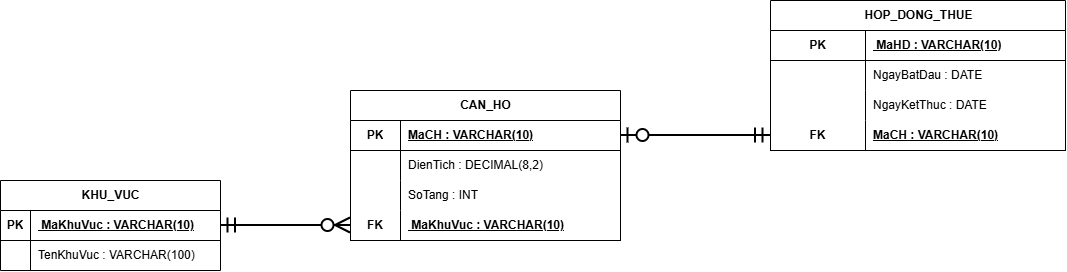

The diagram above was exported from draw.io. Its source (the exported page's mxGraphModel, read from the mxfile embedded in the PNG):
<mxGraphModel dx="1542" dy="791" grid="1" gridSize="10" guides="1" tooltips="1" connect="1" arrows="1" fold="1" page="1" pageScale="1" pageWidth="827" pageHeight="1169" math="0" shadow="0">
  <root>
    <mxCell id="0" />
    <mxCell id="1" parent="0" />
    <mxCell id="L6BPgaN_QEjA2eqBL1n9-36" edge="1" parent="1" style="edgeStyle=orthoEdgeStyle;rounded=0;orthogonalLoop=1;jettySize=auto;html=1;startArrow=ERmandOne;startSize=12;endArrow=ERzeroToMany;endSize=12;strokeWidth=2;fontSize=12;labelBackgroundColor=#ffffff;" value="">
      <mxGeometry relative="1" as="geometry">
        <mxPoint x="920" y="71.60493827160485" as="targetPoint" />
      </mxGeometry>
    </mxCell>
    <mxCell id="L6BPgaN_QEjA2eqBL1n9-82" parent="1" style="shape=table;startSize=30;container=1;collapsible=1;childLayout=tableLayout;fixedRows=1;rowLines=0;fontStyle=1;align=center;resizeLast=1;html=1;" value="&lt;span style=&quot;white-space: normal;&quot;&gt;CAN_HO&lt;/span&gt;" vertex="1">
      <mxGeometry height="150" width="270" x="670" y="690" as="geometry" />
    </mxCell>
    <mxCell id="L6BPgaN_QEjA2eqBL1n9-83" parent="L6BPgaN_QEjA2eqBL1n9-82" style="shape=tableRow;horizontal=0;startSize=0;swimlaneHead=0;swimlaneBody=0;fillColor=none;collapsible=0;dropTarget=0;points=[[0,0.5],[1,0.5]];portConstraint=eastwest;top=0;left=0;right=0;bottom=1;verticalAlign=top;" value="" vertex="1">
      <mxGeometry height="30" width="270" y="30" as="geometry" />
    </mxCell>
    <mxCell id="L6BPgaN_QEjA2eqBL1n9-84" parent="L6BPgaN_QEjA2eqBL1n9-83" style="shape=partialRectangle;connectable=0;fillColor=none;top=0;left=0;bottom=0;right=0;fontStyle=1;overflow=hidden;whiteSpace=wrap;html=1;" value="&lt;span style=&quot;text-align: left; white-space: nowrap;&quot;&gt;PK&lt;/span&gt;" vertex="1">
      <mxGeometry height="30" width="50" as="geometry">
        <mxRectangle height="30" width="50" as="alternateBounds" />
      </mxGeometry>
    </mxCell>
    <mxCell id="L6BPgaN_QEjA2eqBL1n9-85" parent="L6BPgaN_QEjA2eqBL1n9-83" style="shape=partialRectangle;connectable=0;fillColor=none;top=0;left=0;bottom=0;right=0;align=left;spacingLeft=6;fontStyle=5;overflow=hidden;whiteSpace=wrap;html=1;" value="&lt;span style=&quot;white-space: nowrap;&quot;&gt;MaCH : VARCHAR(10)&lt;/span&gt;" vertex="1">
      <mxGeometry height="30" width="220" x="50" as="geometry">
        <mxRectangle height="30" width="220" as="alternateBounds" />
      </mxGeometry>
    </mxCell>
    <mxCell id="L6BPgaN_QEjA2eqBL1n9-86" parent="L6BPgaN_QEjA2eqBL1n9-82" style="shape=tableRow;horizontal=0;startSize=0;swimlaneHead=0;swimlaneBody=0;fillColor=none;collapsible=0;dropTarget=0;points=[[0,0.5],[1,0.5]];portConstraint=eastwest;top=0;left=0;right=0;bottom=0;" value="" vertex="1">
      <mxGeometry height="30" width="270" y="60" as="geometry" />
    </mxCell>
    <mxCell id="L6BPgaN_QEjA2eqBL1n9-87" parent="L6BPgaN_QEjA2eqBL1n9-86" style="shape=partialRectangle;connectable=0;fillColor=none;top=0;left=0;bottom=0;right=0;editable=1;overflow=hidden;whiteSpace=wrap;html=1;" value="" vertex="1">
      <mxGeometry height="30" width="50" as="geometry">
        <mxRectangle height="30" width="50" as="alternateBounds" />
      </mxGeometry>
    </mxCell>
    <mxCell id="L6BPgaN_QEjA2eqBL1n9-88" parent="L6BPgaN_QEjA2eqBL1n9-86" style="shape=partialRectangle;connectable=0;fillColor=none;top=0;left=0;bottom=0;right=0;align=left;spacingLeft=6;overflow=hidden;whiteSpace=wrap;html=1;" value="&lt;span style=&quot;white-space: nowrap;&quot;&gt;DienTich : DECIMAL(8,2)&lt;/span&gt;" vertex="1">
      <mxGeometry height="30" width="220" x="50" as="geometry">
        <mxRectangle height="30" width="220" as="alternateBounds" />
      </mxGeometry>
    </mxCell>
    <mxCell id="L6BPgaN_QEjA2eqBL1n9-199" parent="L6BPgaN_QEjA2eqBL1n9-82" style="shape=tableRow;horizontal=0;startSize=0;swimlaneHead=0;swimlaneBody=0;fillColor=none;collapsible=0;dropTarget=0;points=[[0,0.5],[1,0.5]];portConstraint=eastwest;top=0;left=0;right=0;bottom=0;" value="" vertex="1">
      <mxGeometry height="30" width="270" y="90" as="geometry" />
    </mxCell>
    <mxCell id="L6BPgaN_QEjA2eqBL1n9-200" parent="L6BPgaN_QEjA2eqBL1n9-199" style="shape=partialRectangle;connectable=0;fillColor=none;top=0;left=0;bottom=0;right=0;editable=1;overflow=hidden;whiteSpace=wrap;html=1;" value="" vertex="1">
      <mxGeometry height="30" width="50" as="geometry">
        <mxRectangle height="30" width="50" as="alternateBounds" />
      </mxGeometry>
    </mxCell>
    <mxCell id="L6BPgaN_QEjA2eqBL1n9-201" parent="L6BPgaN_QEjA2eqBL1n9-199" style="shape=partialRectangle;connectable=0;fillColor=none;top=0;left=0;bottom=0;right=0;align=left;spacingLeft=6;overflow=hidden;whiteSpace=wrap;html=1;" value="&lt;span style=&quot;white-space: nowrap;&quot;&gt;SoTang : INT&lt;/span&gt;" vertex="1">
      <mxGeometry height="30" width="220" x="50" as="geometry">
        <mxRectangle height="30" width="220" as="alternateBounds" />
      </mxGeometry>
    </mxCell>
    <mxCell id="L6BPgaN_QEjA2eqBL1n9-202" parent="L6BPgaN_QEjA2eqBL1n9-82" style="shape=tableRow;horizontal=0;startSize=0;swimlaneHead=0;swimlaneBody=0;fillColor=none;collapsible=0;dropTarget=0;points=[[0,0.5],[1,0.5]];portConstraint=eastwest;top=0;left=0;right=0;bottom=1;verticalAlign=top;" value="" vertex="1">
      <mxGeometry height="30" width="270" y="120" as="geometry" />
    </mxCell>
    <mxCell id="L6BPgaN_QEjA2eqBL1n9-203" parent="L6BPgaN_QEjA2eqBL1n9-202" style="shape=partialRectangle;connectable=0;fillColor=none;top=0;left=0;bottom=0;right=0;fontStyle=1;overflow=hidden;whiteSpace=wrap;html=1;" value="&lt;span style=&quot;text-align: left; white-space: nowrap;&quot;&gt;FK&lt;/span&gt;" vertex="1">
      <mxGeometry height="30" width="50" as="geometry">
        <mxRectangle height="30" width="50" as="alternateBounds" />
      </mxGeometry>
    </mxCell>
    <mxCell id="L6BPgaN_QEjA2eqBL1n9-204" parent="L6BPgaN_QEjA2eqBL1n9-202" style="shape=partialRectangle;connectable=0;fillColor=none;top=0;left=0;bottom=0;right=0;align=left;spacingLeft=6;fontStyle=5;overflow=hidden;whiteSpace=wrap;html=1;" value="&lt;span style=&quot;white-space: nowrap;&quot;&gt;&amp;nbsp;MaKhuVuc : VARCHAR(10)&lt;/span&gt;" vertex="1">
      <mxGeometry height="30" width="220" x="50" as="geometry">
        <mxRectangle height="30" width="220" as="alternateBounds" />
      </mxGeometry>
    </mxCell>
    <mxCell id="L6BPgaN_QEjA2eqBL1n9-95" parent="1" style="shape=table;startSize=30;container=1;collapsible=1;childLayout=tableLayout;fixedRows=1;rowLines=0;fontStyle=1;align=center;resizeLast=1;html=1;" value="&lt;span style=&quot;white-space: normal;&quot;&gt;KHU_VUC&lt;/span&gt;" vertex="1">
      <mxGeometry height="90" width="220" x="320" y="780" as="geometry" />
    </mxCell>
    <mxCell id="L6BPgaN_QEjA2eqBL1n9-96" parent="L6BPgaN_QEjA2eqBL1n9-95" style="shape=tableRow;horizontal=0;startSize=0;swimlaneHead=0;swimlaneBody=0;fillColor=none;collapsible=0;dropTarget=0;points=[[0,0.5],[1,0.5]];portConstraint=eastwest;top=0;left=0;right=0;bottom=1;" value="" vertex="1">
      <mxGeometry height="30" width="220" y="30" as="geometry" />
    </mxCell>
    <mxCell id="L6BPgaN_QEjA2eqBL1n9-97" parent="L6BPgaN_QEjA2eqBL1n9-96" style="shape=partialRectangle;connectable=0;fillColor=none;top=0;left=0;bottom=0;right=0;fontStyle=1;overflow=hidden;whiteSpace=wrap;html=1;" value="PK" vertex="1">
      <mxGeometry height="30" width="30" as="geometry">
        <mxRectangle height="30" width="30" as="alternateBounds" />
      </mxGeometry>
    </mxCell>
    <mxCell id="L6BPgaN_QEjA2eqBL1n9-98" parent="L6BPgaN_QEjA2eqBL1n9-96" style="shape=partialRectangle;connectable=0;fillColor=none;top=0;left=0;bottom=0;right=0;align=left;spacingLeft=6;fontStyle=5;overflow=hidden;whiteSpace=wrap;html=1;" value="&lt;span style=&quot;white-space: nowrap;&quot;&gt;&amp;nbsp;MaKhuVuc : VARCHAR(10)&lt;/span&gt;" vertex="1">
      <mxGeometry height="30" width="190" x="30" as="geometry">
        <mxRectangle height="30" width="190" as="alternateBounds" />
      </mxGeometry>
    </mxCell>
    <mxCell id="L6BPgaN_QEjA2eqBL1n9-99" parent="L6BPgaN_QEjA2eqBL1n9-95" style="shape=tableRow;horizontal=0;startSize=0;swimlaneHead=0;swimlaneBody=0;fillColor=none;collapsible=0;dropTarget=0;points=[[0,0.5],[1,0.5]];portConstraint=eastwest;top=0;left=0;right=0;bottom=0;" value="" vertex="1">
      <mxGeometry height="30" width="220" y="60" as="geometry" />
    </mxCell>
    <mxCell id="L6BPgaN_QEjA2eqBL1n9-100" parent="L6BPgaN_QEjA2eqBL1n9-99" style="shape=partialRectangle;connectable=0;fillColor=none;top=0;left=0;bottom=0;right=0;editable=1;overflow=hidden;whiteSpace=wrap;html=1;" value="" vertex="1">
      <mxGeometry height="30" width="30" as="geometry">
        <mxRectangle height="30" width="30" as="alternateBounds" />
      </mxGeometry>
    </mxCell>
    <mxCell id="L6BPgaN_QEjA2eqBL1n9-101" parent="L6BPgaN_QEjA2eqBL1n9-99" style="shape=partialRectangle;connectable=0;fillColor=none;top=0;left=0;bottom=0;right=0;align=left;spacingLeft=6;overflow=hidden;whiteSpace=wrap;html=1;" value="&lt;span style=&quot;white-space: nowrap;&quot;&gt;TenKhuVuc : VARCHAR(100)&lt;/span&gt;" vertex="1">
      <mxGeometry height="30" width="190" x="30" as="geometry">
        <mxRectangle height="30" width="190" as="alternateBounds" />
      </mxGeometry>
    </mxCell>
    <mxCell id="L6BPgaN_QEjA2eqBL1n9-108" parent="1" style="shape=table;startSize=30;container=1;collapsible=1;childLayout=tableLayout;fixedRows=1;rowLines=0;fontStyle=1;align=center;resizeLast=1;html=1;" value="&lt;span style=&quot;white-space: normal;&quot;&gt;HOP_DONG_THUE&lt;/span&gt;" vertex="1">
      <mxGeometry height="150" width="295" x="1090" y="600" as="geometry" />
    </mxCell>
    <mxCell id="L6BPgaN_QEjA2eqBL1n9-109" parent="L6BPgaN_QEjA2eqBL1n9-108" style="shape=tableRow;horizontal=0;startSize=0;swimlaneHead=0;swimlaneBody=0;fillColor=none;collapsible=0;dropTarget=0;points=[[0,0.5],[1,0.5]];portConstraint=eastwest;top=0;left=0;right=0;bottom=1;" value="" vertex="1">
      <mxGeometry height="30" width="295" y="30" as="geometry" />
    </mxCell>
    <mxCell id="L6BPgaN_QEjA2eqBL1n9-110" parent="L6BPgaN_QEjA2eqBL1n9-109" style="shape=partialRectangle;connectable=0;fillColor=none;top=0;left=0;bottom=0;right=0;fontStyle=1;overflow=hidden;whiteSpace=wrap;html=1;" value="PK" vertex="1">
      <mxGeometry height="30" width="95" as="geometry">
        <mxRectangle height="30" width="95" as="alternateBounds" />
      </mxGeometry>
    </mxCell>
    <mxCell id="L6BPgaN_QEjA2eqBL1n9-111" parent="L6BPgaN_QEjA2eqBL1n9-109" style="shape=partialRectangle;connectable=0;fillColor=none;top=0;left=0;bottom=0;right=0;align=left;spacingLeft=6;fontStyle=5;overflow=hidden;whiteSpace=wrap;html=1;" value="&lt;span style=&quot;white-space: nowrap;&quot;&gt;&amp;nbsp;MaHD : VARCHAR(10)&lt;/span&gt;" vertex="1">
      <mxGeometry height="30" width="200" x="95" as="geometry">
        <mxRectangle height="30" width="200" as="alternateBounds" />
      </mxGeometry>
    </mxCell>
    <mxCell id="L6BPgaN_QEjA2eqBL1n9-112" parent="L6BPgaN_QEjA2eqBL1n9-108" style="shape=tableRow;horizontal=0;startSize=0;swimlaneHead=0;swimlaneBody=0;fillColor=none;collapsible=0;dropTarget=0;points=[[0,0.5],[1,0.5]];portConstraint=eastwest;top=0;left=0;right=0;bottom=0;" value="" vertex="1">
      <mxGeometry height="30" width="295" y="60" as="geometry" />
    </mxCell>
    <mxCell id="L6BPgaN_QEjA2eqBL1n9-113" parent="L6BPgaN_QEjA2eqBL1n9-112" style="shape=partialRectangle;connectable=0;fillColor=none;top=0;left=0;bottom=0;right=0;editable=1;overflow=hidden;whiteSpace=wrap;html=1;" value="" vertex="1">
      <mxGeometry height="30" width="95" as="geometry">
        <mxRectangle height="30" width="95" as="alternateBounds" />
      </mxGeometry>
    </mxCell>
    <mxCell id="L6BPgaN_QEjA2eqBL1n9-114" parent="L6BPgaN_QEjA2eqBL1n9-112" style="shape=partialRectangle;connectable=0;fillColor=none;top=0;left=0;bottom=0;right=0;align=left;spacingLeft=6;overflow=hidden;whiteSpace=wrap;html=1;" value="&lt;span style=&quot;white-space: nowrap;&quot;&gt;NgayBatDau : DATE&lt;/span&gt;" vertex="1">
      <mxGeometry height="30" width="200" x="95" as="geometry">
        <mxRectangle height="30" width="200" as="alternateBounds" />
      </mxGeometry>
    </mxCell>
    <mxCell id="L6BPgaN_QEjA2eqBL1n9-115" parent="L6BPgaN_QEjA2eqBL1n9-108" style="shape=tableRow;horizontal=0;startSize=0;swimlaneHead=0;swimlaneBody=0;fillColor=none;collapsible=0;dropTarget=0;points=[[0,0.5],[1,0.5]];portConstraint=eastwest;top=0;left=0;right=0;bottom=0;" value="" vertex="1">
      <mxGeometry height="30" width="295" y="90" as="geometry" />
    </mxCell>
    <mxCell id="L6BPgaN_QEjA2eqBL1n9-116" parent="L6BPgaN_QEjA2eqBL1n9-115" style="shape=partialRectangle;connectable=0;fillColor=none;top=0;left=0;bottom=0;right=0;editable=1;overflow=hidden;whiteSpace=wrap;html=1;" value="" vertex="1">
      <mxGeometry height="30" width="95" as="geometry">
        <mxRectangle height="30" width="95" as="alternateBounds" />
      </mxGeometry>
    </mxCell>
    <mxCell id="L6BPgaN_QEjA2eqBL1n9-117" parent="L6BPgaN_QEjA2eqBL1n9-115" style="shape=partialRectangle;connectable=0;fillColor=none;top=0;left=0;bottom=0;right=0;align=left;spacingLeft=6;overflow=hidden;whiteSpace=wrap;html=1;" value="&lt;span style=&quot;white-space: nowrap;&quot;&gt;NgayKetThuc : DATE&lt;/span&gt;" vertex="1">
      <mxGeometry height="30" width="200" x="95" as="geometry">
        <mxRectangle height="30" width="200" as="alternateBounds" />
      </mxGeometry>
    </mxCell>
    <mxCell id="L6BPgaN_QEjA2eqBL1n9-205" parent="L6BPgaN_QEjA2eqBL1n9-108" style="shape=tableRow;horizontal=0;startSize=0;swimlaneHead=0;swimlaneBody=0;fillColor=none;collapsible=0;dropTarget=0;points=[[0,0.5],[1,0.5]];portConstraint=eastwest;top=0;left=0;right=0;bottom=1;" value="" vertex="1">
      <mxGeometry height="30" width="295" y="120" as="geometry" />
    </mxCell>
    <mxCell id="L6BPgaN_QEjA2eqBL1n9-206" parent="L6BPgaN_QEjA2eqBL1n9-205" style="shape=partialRectangle;connectable=0;fillColor=none;top=0;left=0;bottom=0;right=0;fontStyle=1;overflow=hidden;whiteSpace=wrap;html=1;" value="&lt;span style=&quot;text-align: left; white-space: nowrap;&quot;&gt;FK&lt;/span&gt;" vertex="1">
      <mxGeometry height="30" width="95" as="geometry">
        <mxRectangle height="30" width="95" as="alternateBounds" />
      </mxGeometry>
    </mxCell>
    <mxCell id="L6BPgaN_QEjA2eqBL1n9-207" parent="L6BPgaN_QEjA2eqBL1n9-205" style="shape=partialRectangle;connectable=0;fillColor=none;top=0;left=0;bottom=0;right=0;align=left;spacingLeft=6;fontStyle=5;overflow=hidden;whiteSpace=wrap;html=1;" value="&lt;span style=&quot;white-space: nowrap;&quot;&gt;MaCH : VARCHAR(10)&lt;/span&gt;" vertex="1">
      <mxGeometry height="30" width="200" x="95" as="geometry">
        <mxRectangle height="30" width="200" as="alternateBounds" />
      </mxGeometry>
    </mxCell>
    <mxCell id="L6BPgaN_QEjA2eqBL1n9-179" edge="1" parent="1" source="L6BPgaN_QEjA2eqBL1n9-96" style="edgeStyle=orthoEdgeStyle;rounded=0;orthogonalLoop=1;jettySize=auto;html=1;startArrow=ERmandOne;startSize=12;endArrow=ERzeroToMany;endSize=12;strokeWidth=2;fontSize=12;labelBackgroundColor=#ffffff;entryX=0;entryY=0.5;entryDx=0;entryDy=0;exitX=1;exitY=0.5;exitDx=0;exitDy=0;" target="L6BPgaN_QEjA2eqBL1n9-202" value="">
      <mxGeometry relative="1" as="geometry">
        <mxPoint as="offset" />
      </mxGeometry>
    </mxCell>
    <mxCell id="L6BPgaN_QEjA2eqBL1n9-180" edge="1" parent="1" source="L6BPgaN_QEjA2eqBL1n9-83" style="edgeStyle=orthoEdgeStyle;rounded=0;orthogonalLoop=1;jettySize=auto;html=1;startArrow=ERzeroToOne;startSize=12;endArrow=ERmandOne;endSize=12;strokeWidth=2;fontSize=12;labelBackgroundColor=#ffffff;entryX=0;entryY=0.5;entryDx=0;entryDy=0;exitX=1;exitY=0.5;exitDx=0;exitDy=0;" target="L6BPgaN_QEjA2eqBL1n9-205" value="">
      <mxGeometry relative="1" as="geometry" />
    </mxCell>
  </root>
</mxGraphModel>